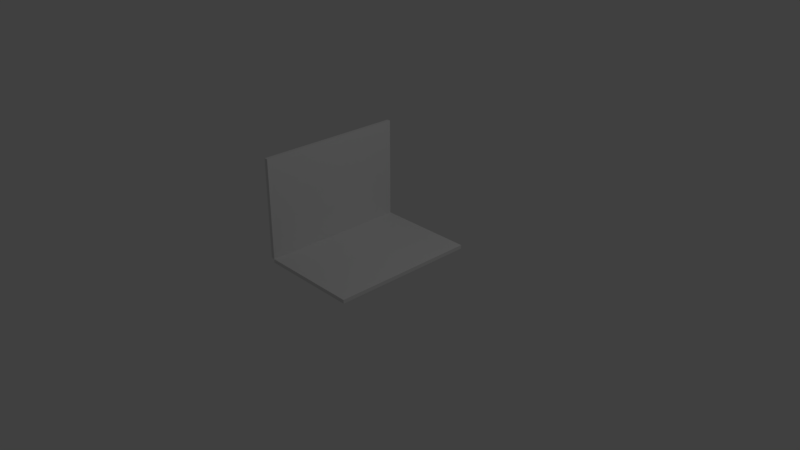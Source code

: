 # Source: laptop_backup1.blend  (saved by Blender 2.79.0; exported with 4.5.12 LTS)
import bpy
from mathutils import Matrix  # noqa: F401  (used for matrix-valued properties, if any)

bpy.ops.wm.read_factory_settings(use_empty=True)
scene = bpy.context.scene
scene.name = 'Scene'

# ---- collections
col_collection_1 = bpy.data.collections.new('Collection 1'); scene.collection.children.link(col_collection_1)

# ---- materials (node trees are filled in below, after node groups)
mat_material = bpy.data.materials.new('Material')
mat_material.alpha_threshold = 0.0
mat_material.use_transparent_shadow = False
mat_material.roughness = 0.5
mat_material.line_color = (0.0, 0.0, 0.0, 1.0)

# ---- material node trees

# ---- world
world_world = bpy.data.worlds.new('World'); scene.world = world_world
world_world.color = (0.05088, 0.05088, 0.05088)
world_world.use_sun_shadow = False
world_world.sun_shadow_jitter_overblur = 0.0
world_world.cycles.sampling_method = 'MANUAL'

# ---- cameras
cam_camera = bpy.data.cameras.new('Camera')
cam_camera.clip_end = 100.0
cam_camera.lens = 35.0
cam_camera.sensor_width = 32.0
cam_camera.sensor_height = 18.0
cam_camera.ortho_scale = 7.314
cam_camera.dof.focus_distance = 0.0
cam_camera.dof.aperture_fstop = 128.0

# ---- lights
light_lamp = bpy.data.lights.new('Lamp', 'POINT')
light_lamp.transmission_factor = 0.0
light_lamp.cutoff_distance = 30.0
light_lamp.energy = 100.0
light_lamp.shadow_buffer_clip_start = 1.001
light_lamp.shadow_soft_size = 0.1
light_lamp.shadow_maximum_resolution = 0.006
light_lamp.use_absolute_resolution = True

# ---- meshes
me_cube_001 = bpy.data.meshes.new('Cube.001')
me_cube_001.from_pydata([(1.0, 1.0, -1.0), (1.0, -1.0, -1.0), (-1.0, -1.0, -1.0), (-1.0, 1.0, -1.0), (1.0, 1.0, 1.0), (1.0, -1.0, 1.0), (-1.0, -1.0, 1.0), (-1.0, 1.0, 1.0)], [], [(0, 1, 2, 3), (4, 7, 6, 5), (0, 4, 5, 1), (1, 5, 6, 2), (2, 6, 7, 3), (4, 0, 3, 7)])
me_cube_001.materials.append(mat_material)
me_cube_001.use_remesh_preserve_volume = False
me_cube_001.use_remesh_preserve_attributes = False
me_cube_001.use_mirror_vertex_groups = False
me_cube_001.update()
me_cube = bpy.data.meshes.new('Cube')
me_cube.from_pydata([(1.0, 1.0, -1.0), (1.0, -1.0, -1.0), (-1.0, -1.0, -1.0), (-1.0, 1.0, -1.0), (1.0, 1.0, 1.0), (1.0, -1.0, 1.0), (-1.0, -1.0, 1.0), (-1.0, 1.0, 1.0)], [], [(0, 1, 2, 3), (4, 7, 6, 5), (0, 4, 5, 1), (1, 5, 6, 2), (2, 6, 7, 3), (4, 0, 3, 7)])
me_cube.materials.append(mat_material)
me_cube.use_remesh_preserve_volume = False
me_cube.use_remesh_preserve_attributes = False
me_cube.use_mirror_vertex_groups = False
me_cube.update()

# ---- objects
ob_cube_001 = bpy.data.objects.new('Cube.001', me_cube_001)
ob_cube = bpy.data.objects.new('Cube', me_cube)
ob_lamp = bpy.data.objects.new('Lamp', light_lamp)
ob_camera = bpy.data.objects.new('Camera', cam_camera)

# ---- transforms, parenting, visibility, modifiers, constraints
ob_cube_001.location = (-0.705, 0.0, 0.705)
ob_cube_001.rotation_euler = (-0.0, -1.571, 0.0)
ob_cube_001.scale = (0.68, 1.0, 0.025)
ob_cube_001.lock_rotations_4d = False
ob_cube_001.empty_display_type = 'ARROWS'
ob_cube_001.lineart.crease_threshold = 0.0
ob_cube.location = (0.0, 0.0, 0.0)
ob_cube.scale = (0.68, 1.0, 0.025)
ob_cube.lock_rotations_4d = False
ob_cube.empty_display_type = 'ARROWS'
ob_cube.lineart.crease_threshold = 0.0
ob_lamp.location = (4.076, 1.005, 5.904)
ob_lamp.rotation_euler = (0.6503, 0.05522, 1.866)
ob_lamp.lock_rotations_4d = False
ob_lamp.empty_display_type = 'ARROWS'
ob_lamp.color = (0.0, 0.0, 0.0, 0.0)
ob_lamp.lineart.crease_threshold = 0.0
ob_camera.location = (7.481, -6.508, 5.344)
ob_camera.rotation_euler = (1.109, 0.0, 0.8149)
ob_camera.lock_rotations_4d = False
ob_camera.empty_display_type = 'ARROWS'
ob_camera.color = (0.0, 0.0, 0.0, 0.0)
ob_camera.display_type = 'WIRE'
ob_camera.lineart.crease_threshold = 0.0

# ---- collection membership
col_collection_1.objects.link(ob_cube_001)
col_collection_1.objects.link(ob_cube)
col_collection_1.objects.link(ob_lamp)
col_collection_1.objects.link(ob_camera)

# ---- scene / render settings (as saved in the file)
scene.camera = ob_camera
scene.frame_start = 1; scene.frame_end = 250; scene.frame_set(1)
scene.render.engine = 'BLENDER_EEVEE_NEXT'
scene.render.resolution_percentage = 50
scene.render.dither_intensity = 0.0
scene.cycles.use_denoising = False
scene.cycles.samples = 128
scene.cycles.sampling_pattern = 'TABULATED_SOBOL'
scene.cycles.use_adaptive_sampling = False
scene.cycles.use_light_tree = False
scene.cycles.blur_glossy = 0.0
scene.cycles.sample_clamp_indirect = 0.0
scene.view_settings.view_transform = 'Standard'
bpy.context.view_layer.update()
